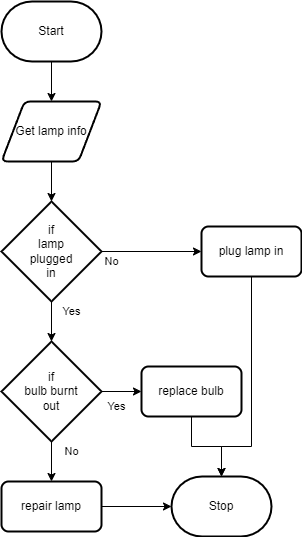

The diagram above was exported from draw.io. Its source (the exported page's mxGraphModel, read from the mxfile embedded in the PNG):
<mxGraphModel dx="490" dy="250" grid="1" gridSize="10" guides="1" tooltips="1" connect="1" arrows="1" fold="1" page="1" pageScale="1" pageWidth="850" pageHeight="1100" math="0" shadow="0">
  <root>
    <mxCell id="0" />
    <mxCell id="1" parent="0" />
    <mxCell id="97" style="edgeStyle=none;html=1;" parent="1" source="90" target="91" edge="1">
      <mxGeometry relative="1" as="geometry" />
    </mxCell>
    <mxCell id="90" value="Start" style="strokeWidth=2;html=1;shape=mxgraph.flowchart.terminator;whiteSpace=wrap;" parent="1" vertex="1">
      <mxGeometry x="390" y="40" width="100" height="60" as="geometry" />
    </mxCell>
    <mxCell id="98" style="edgeStyle=none;html=1;" parent="1" source="91" target="92" edge="1">
      <mxGeometry relative="1" as="geometry" />
    </mxCell>
    <mxCell id="91" value="Get lamp info" style="shape=parallelogram;html=1;strokeWidth=2;perimeter=parallelogramPerimeter;whiteSpace=wrap;rounded=1;arcSize=12;size=0.23;" parent="1" vertex="1">
      <mxGeometry x="390" y="140" width="100" height="60" as="geometry" />
    </mxCell>
    <mxCell id="99" style="edgeStyle=none;html=1;" parent="1" source="92" target="93" edge="1">
      <mxGeometry relative="1" as="geometry" />
    </mxCell>
    <mxCell id="103" style="edgeStyle=none;html=1;" parent="1" source="92" target="101" edge="1">
      <mxGeometry relative="1" as="geometry" />
    </mxCell>
    <mxCell id="92" value="if&lt;br&gt;lamp&lt;br&gt;plugged&lt;br&gt;in" style="strokeWidth=2;html=1;shape=mxgraph.flowchart.decision;whiteSpace=wrap;" parent="1" vertex="1">
      <mxGeometry x="390" y="240" width="100" height="100" as="geometry" />
    </mxCell>
    <mxCell id="100" style="edgeStyle=none;html=1;" parent="1" source="93" target="94" edge="1">
      <mxGeometry relative="1" as="geometry" />
    </mxCell>
    <mxCell id="106" style="edgeStyle=orthogonalEdgeStyle;shape=connector;rounded=0;html=1;labelBackgroundColor=default;fontFamily=Helvetica;fontSize=11;fontColor=default;endArrow=classic;strokeColor=default;" parent="1" source="93" target="102" edge="1">
      <mxGeometry relative="1" as="geometry" />
    </mxCell>
    <mxCell id="93" value="if&lt;br&gt;bulb burnt&lt;br&gt;out" style="strokeWidth=2;html=1;shape=mxgraph.flowchart.decision;whiteSpace=wrap;" parent="1" vertex="1">
      <mxGeometry x="390" y="380" width="100" height="100" as="geometry" />
    </mxCell>
    <mxCell id="107" style="edgeStyle=orthogonalEdgeStyle;shape=connector;rounded=0;html=1;labelBackgroundColor=default;fontFamily=Helvetica;fontSize=11;fontColor=default;endArrow=classic;strokeColor=default;" parent="1" source="94" target="95" edge="1">
      <mxGeometry relative="1" as="geometry" />
    </mxCell>
    <mxCell id="94" value="repair lamp" style="rounded=1;whiteSpace=wrap;html=1;absoluteArcSize=1;arcSize=14;strokeWidth=2;" parent="1" vertex="1">
      <mxGeometry x="390" y="520" width="100" height="50" as="geometry" />
    </mxCell>
    <mxCell id="95" value="Stop" style="strokeWidth=2;html=1;shape=mxgraph.flowchart.terminator;whiteSpace=wrap;" parent="1" vertex="1">
      <mxGeometry x="560" y="515" width="100" height="60" as="geometry" />
    </mxCell>
    <mxCell id="104" style="edgeStyle=orthogonalEdgeStyle;html=1;rounded=0;" parent="1" source="101" target="95" edge="1">
      <mxGeometry relative="1" as="geometry">
        <Array as="points">
          <mxPoint x="640" y="485" />
          <mxPoint x="610" y="485" />
        </Array>
      </mxGeometry>
    </mxCell>
    <mxCell id="101" value="plug lamp in" style="rounded=1;whiteSpace=wrap;html=1;absoluteArcSize=1;arcSize=14;strokeWidth=2;" parent="1" vertex="1">
      <mxGeometry x="590" y="265" width="100" height="50" as="geometry" />
    </mxCell>
    <mxCell id="105" style="edgeStyle=orthogonalEdgeStyle;shape=connector;rounded=0;html=1;labelBackgroundColor=default;fontFamily=Helvetica;fontSize=11;fontColor=default;endArrow=classic;strokeColor=default;" parent="1" source="102" target="95" edge="1">
      <mxGeometry relative="1" as="geometry" />
    </mxCell>
    <mxCell id="102" value="replace bulb" style="rounded=1;whiteSpace=wrap;html=1;absoluteArcSize=1;arcSize=14;strokeWidth=2;" parent="1" vertex="1">
      <mxGeometry x="530" y="405" width="100" height="50" as="geometry" />
    </mxCell>
    <mxCell id="108" value="Yes" style="text;html=1;align=center;verticalAlign=middle;resizable=0;points=[];autosize=1;strokeColor=none;fillColor=none;fontSize=11;fontFamily=Helvetica;fontColor=default;" parent="1" vertex="1">
      <mxGeometry x="445" y="340" width="30" height="20" as="geometry" />
    </mxCell>
    <mxCell id="109" value="No" style="text;html=1;align=center;verticalAlign=middle;resizable=0;points=[];autosize=1;strokeColor=none;fillColor=none;fontSize=11;fontFamily=Helvetica;fontColor=default;" parent="1" vertex="1">
      <mxGeometry x="485" y="290" width="30" height="20" as="geometry" />
    </mxCell>
    <mxCell id="110" value="Yes" style="text;html=1;align=center;verticalAlign=middle;resizable=0;points=[];autosize=1;strokeColor=none;fillColor=none;fontSize=11;fontFamily=Helvetica;fontColor=default;" parent="1" vertex="1">
      <mxGeometry x="490" y="435" width="30" height="20" as="geometry" />
    </mxCell>
    <mxCell id="111" value="No" style="text;html=1;align=center;verticalAlign=middle;resizable=0;points=[];autosize=1;strokeColor=none;fillColor=none;fontSize=11;fontFamily=Helvetica;fontColor=default;" parent="1" vertex="1">
      <mxGeometry x="445" y="480" width="30" height="20" as="geometry" />
    </mxCell>
  </root>
</mxGraphModel>